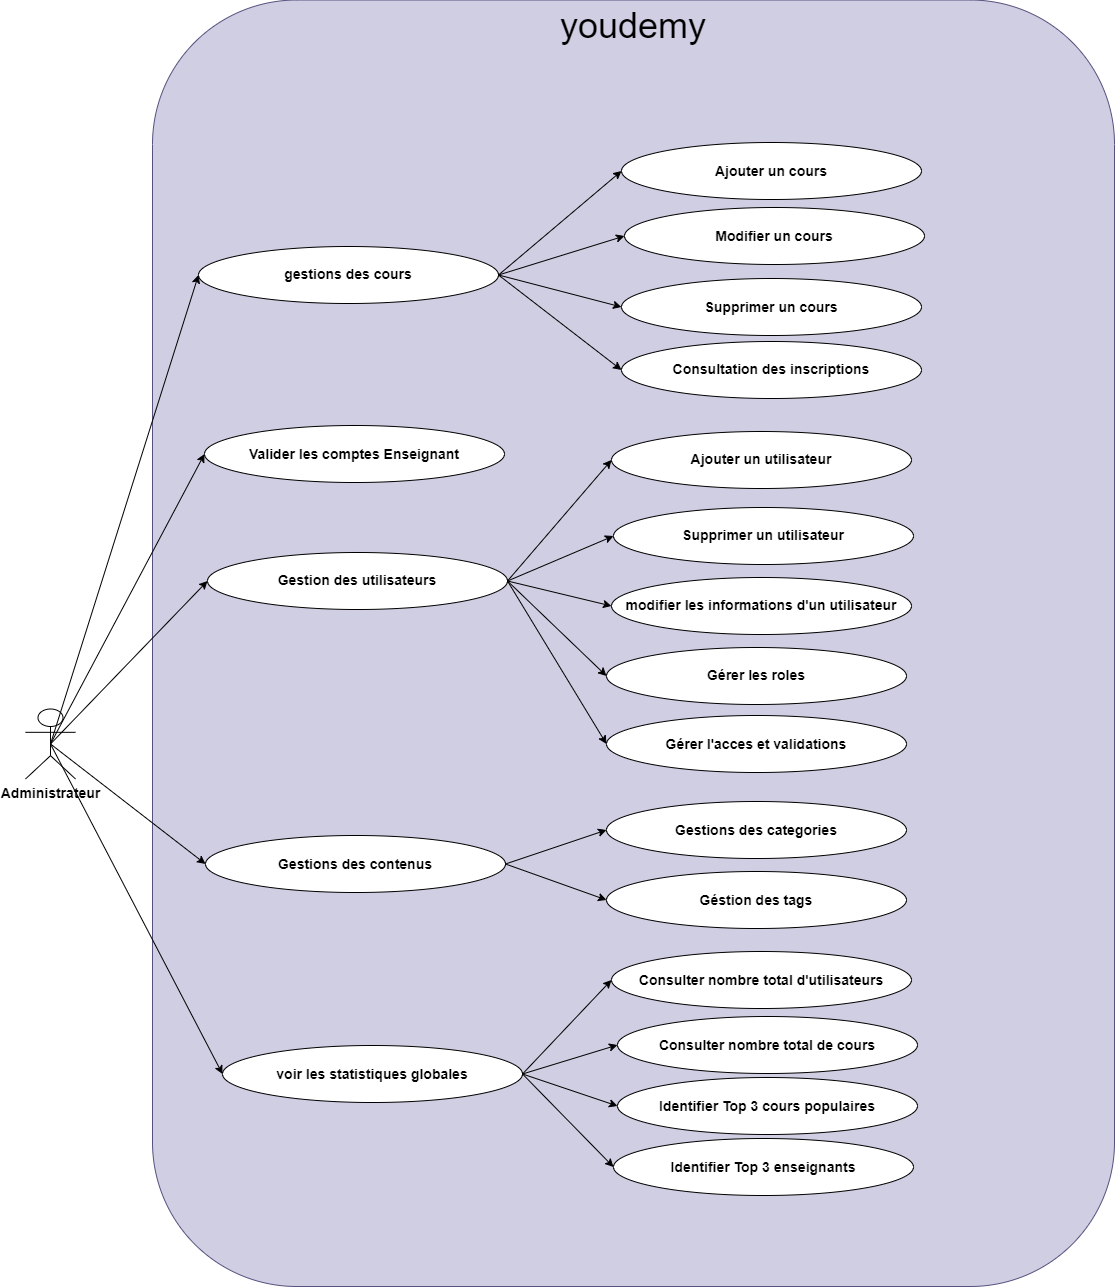

The diagram above was exported from draw.io. Its source (the exported page's mxGraphModel, read from the mxfile embedded in the PNG):
<mxGraphModel dx="721" dy="-1276" grid="1" gridSize="10" guides="1" tooltips="1" connect="1" arrows="1" fold="1" page="1" pageScale="1" pageWidth="850" pageHeight="1100" background="#ffffff" math="0" shadow="0">
  <root>
    <mxCell id="0" />
    <mxCell id="1" parent="0" />
    <mxCell id="MiUrVhkLQdeO10eOz9Dt-1" value="&lt;span style=&quot;box-sizing: border-box; border: 0px solid; --tw-border-spacing-x: 0; --tw-border-spacing-y: 0; --tw-translate-x: 0; --tw-translate-y: 0; --tw-rotate: 0; --tw-skew-x: 0; --tw-skew-y: 0; --tw-scale-x: 1; --tw-scale-y: 1; --tw-pan-x: ; --tw-pan-y: ; --tw-pinch-zoom: ; --tw-scroll-snap-strictness: proximity; --tw-gradient-from-position: ; --tw-gradient-via-position: ; --tw-gradient-to-position: ; --tw-ordinal: ; --tw-slashed-zero: ; --tw-numeric-figure: ; --tw-numeric-spacing: ; --tw-numeric-fraction: ; --tw-ring-inset: ; --tw-ring-offset-width: 0px; --tw-ring-offset-color: #fff; --tw-ring-color: rgba(59,130,246,.5); --tw-ring-offset-shadow: 0 0 #0000; --tw-ring-shadow: 0 0 #0000; --tw-shadow: 0 0 #0000; --tw-shadow-colored: 0 0 #0000; --tw-blur: ; --tw-brightness: ; --tw-contrast: ; --tw-grayscale: ; --tw-hue-rotate: ; --tw-invert: ; --tw-saturate: ; --tw-sepia: ; --tw-drop-shadow: ; --tw-backdrop-blur: ; --tw-backdrop-brightness: ; --tw-backdrop-contrast: ; --tw-backdrop-grayscale: ; --tw-backdrop-hue-rotate: ; --tw-backdrop-invert: ; --tw-backdrop-opacity: ; --tw-backdrop-saturate: ; --tw-backdrop-sepia: ; --tw-contain-size: ; --tw-contain-layout: ; --tw-contain-paint: ; --tw-contain-style: ; font-weight: bolder; font-family: &amp;quot;Nunito Sans&amp;quot;, sans-serif; font-size: 14px; text-align: start; white-space: pre-wrap;&quot;&gt;Administrateur&lt;/span&gt;" style="shape=umlActor;verticalLabelPosition=bottom;verticalAlign=top;html=1;outlineConnect=0;" vertex="1" parent="1">
      <mxGeometry x="1243" y="3542.5" width="50" height="70" as="geometry" />
    </mxCell>
    <mxCell id="MiUrVhkLQdeO10eOz9Dt-2" value="" style="rounded=1;whiteSpace=wrap;html=1;fillColor=#d0cee2;strokeColor=#56517e;" vertex="1" parent="1">
      <mxGeometry x="1370" y="2833.5" width="962" height="1286.5" as="geometry" />
    </mxCell>
    <mxCell id="MiUrVhkLQdeO10eOz9Dt-3" value="&lt;span style=&quot;font-size: 36px;&quot;&gt;youdemy&lt;/span&gt;" style="text;html=1;align=center;verticalAlign=middle;whiteSpace=wrap;rounded=0;" vertex="1" parent="1">
      <mxGeometry x="1760" y="2833.5" width="182" height="51" as="geometry" />
    </mxCell>
    <mxCell id="MiUrVhkLQdeO10eOz9Dt-4" value="&lt;b&gt;&lt;font style=&quot;font-size: 14px;&quot;&gt;Valider les comptes&amp;nbsp;&lt;span style=&quot;box-sizing: border-box; border: 0px solid; --tw-border-spacing-x: 0; --tw-border-spacing-y: 0; --tw-translate-x: 0; --tw-translate-y: 0; --tw-rotate: 0; --tw-skew-x: 0; --tw-skew-y: 0; --tw-scale-x: 1; --tw-scale-y: 1; --tw-pan-x: ; --tw-pan-y: ; --tw-pinch-zoom: ; --tw-scroll-snap-strictness: proximity; --tw-gradient-from-position: ; --tw-gradient-via-position: ; --tw-gradient-to-position: ; --tw-ordinal: ; --tw-slashed-zero: ; --tw-numeric-figure: ; --tw-numeric-spacing: ; --tw-numeric-fraction: ; --tw-ring-inset: ; --tw-ring-offset-width: 0px; --tw-ring-offset-color: #fff; --tw-ring-color: rgba(59,130,246,.5); --tw-ring-offset-shadow: 0 0 #0000; --tw-ring-shadow: 0 0 #0000; --tw-shadow: 0 0 #0000; --tw-shadow-colored: 0 0 #0000; --tw-blur: ; --tw-brightness: ; --tw-contrast: ; --tw-grayscale: ; --tw-hue-rotate: ; --tw-invert: ; --tw-saturate: ; --tw-sepia: ; --tw-drop-shadow: ; --tw-backdrop-blur: ; --tw-backdrop-brightness: ; --tw-backdrop-contrast: ; --tw-backdrop-grayscale: ; --tw-backdrop-hue-rotate: ; --tw-backdrop-invert: ; --tw-backdrop-opacity: ; --tw-backdrop-saturate: ; --tw-backdrop-sepia: ; --tw-contain-size: ; --tw-contain-layout: ; --tw-contain-paint: ; --tw-contain-style: ; font-family: &amp;quot;Nunito Sans&amp;quot;, sans-serif; text-align: start; white-space-collapse: preserve;&quot;&gt;Enseignant&lt;/span&gt;&lt;/font&gt;&lt;/b&gt;" style="ellipse;whiteSpace=wrap;html=1;" vertex="1" parent="1">
      <mxGeometry x="1422" y="3259" width="300" height="57" as="geometry" />
    </mxCell>
    <mxCell id="MiUrVhkLQdeO10eOz9Dt-5" value="&lt;b&gt;&lt;font style=&quot;font-size: 14px;&quot;&gt;Gestion des utilisateurs&lt;/font&gt;&lt;/b&gt;" style="ellipse;whiteSpace=wrap;html=1;" vertex="1" parent="1">
      <mxGeometry x="1425" y="3386" width="300" height="57" as="geometry" />
    </mxCell>
    <mxCell id="MiUrVhkLQdeO10eOz9Dt-6" value="&lt;b&gt;&lt;font style=&quot;font-size: 14px;&quot;&gt;gestions des cours&lt;/font&gt;&lt;/b&gt;" style="ellipse;whiteSpace=wrap;html=1;" vertex="1" parent="1">
      <mxGeometry x="1416" y="3080" width="300" height="57" as="geometry" />
    </mxCell>
    <mxCell id="MiUrVhkLQdeO10eOz9Dt-7" value="&lt;b&gt;&lt;font style=&quot;font-size: 14px;&quot;&gt;Gestions des contenus&lt;/font&gt;&lt;/b&gt;" style="ellipse;whiteSpace=wrap;html=1;" vertex="1" parent="1">
      <mxGeometry x="1423" y="3669" width="300" height="57" as="geometry" />
    </mxCell>
    <mxCell id="MiUrVhkLQdeO10eOz9Dt-8" value="&lt;b&gt;&lt;font style=&quot;font-size: 14px;&quot;&gt;voir les statistiques globales&lt;/font&gt;&lt;/b&gt;" style="ellipse;whiteSpace=wrap;html=1;" vertex="1" parent="1">
      <mxGeometry x="1440" y="3879" width="300" height="57" as="geometry" />
    </mxCell>
    <mxCell id="MiUrVhkLQdeO10eOz9Dt-9" value="" style="endArrow=classic;html=1;rounded=0;exitX=0.5;exitY=0.5;exitDx=0;exitDy=0;exitPerimeter=0;entryX=0;entryY=0.5;entryDx=0;entryDy=0;" edge="1" parent="1" source="MiUrVhkLQdeO10eOz9Dt-1" target="MiUrVhkLQdeO10eOz9Dt-4">
      <mxGeometry width="50" height="50" relative="1" as="geometry">
        <mxPoint x="1324" y="3284" as="sourcePoint" />
        <mxPoint x="1374" y="3234" as="targetPoint" />
      </mxGeometry>
    </mxCell>
    <mxCell id="MiUrVhkLQdeO10eOz9Dt-10" value="" style="endArrow=classic;html=1;rounded=0;exitX=0.5;exitY=0.5;exitDx=0;exitDy=0;exitPerimeter=0;entryX=0;entryY=0.5;entryDx=0;entryDy=0;" edge="1" parent="1" source="MiUrVhkLQdeO10eOz9Dt-1" target="MiUrVhkLQdeO10eOz9Dt-5">
      <mxGeometry width="50" height="50" relative="1" as="geometry">
        <mxPoint x="1348" y="3343" as="sourcePoint" />
        <mxPoint x="1398" y="3293" as="targetPoint" />
      </mxGeometry>
    </mxCell>
    <mxCell id="MiUrVhkLQdeO10eOz9Dt-11" value="" style="endArrow=classic;html=1;rounded=0;exitX=0.5;exitY=0.5;exitDx=0;exitDy=0;exitPerimeter=0;entryX=0;entryY=0.5;entryDx=0;entryDy=0;" edge="1" parent="1" source="MiUrVhkLQdeO10eOz9Dt-1" target="MiUrVhkLQdeO10eOz9Dt-7">
      <mxGeometry width="50" height="50" relative="1" as="geometry">
        <mxPoint x="1275" y="3305" as="sourcePoint" />
        <mxPoint x="1476" y="3274" as="targetPoint" />
      </mxGeometry>
    </mxCell>
    <mxCell id="MiUrVhkLQdeO10eOz9Dt-12" value="" style="endArrow=classic;html=1;rounded=0;exitX=0.5;exitY=0.5;exitDx=0;exitDy=0;exitPerimeter=0;entryX=0;entryY=0.5;entryDx=0;entryDy=0;" edge="1" parent="1" source="MiUrVhkLQdeO10eOz9Dt-1" target="MiUrVhkLQdeO10eOz9Dt-8">
      <mxGeometry width="50" height="50" relative="1" as="geometry">
        <mxPoint x="1285" y="3315" as="sourcePoint" />
        <mxPoint x="1486" y="3284" as="targetPoint" />
      </mxGeometry>
    </mxCell>
    <mxCell id="MiUrVhkLQdeO10eOz9Dt-13" value="&lt;b&gt;&lt;font style=&quot;font-size: 14px;&quot;&gt;Ajouter un utilisateur&lt;/font&gt;&lt;/b&gt;" style="ellipse;whiteSpace=wrap;html=1;" vertex="1" parent="1">
      <mxGeometry x="1829" y="3265" width="300" height="57" as="geometry" />
    </mxCell>
    <mxCell id="MiUrVhkLQdeO10eOz9Dt-14" value="&lt;b&gt;&lt;font style=&quot;font-size: 14px;&quot;&gt;Supprimer un utilisateur&lt;/font&gt;&lt;/b&gt;" style="ellipse;whiteSpace=wrap;html=1;" vertex="1" parent="1">
      <mxGeometry x="1831" y="3341" width="300" height="57" as="geometry" />
    </mxCell>
    <mxCell id="MiUrVhkLQdeO10eOz9Dt-15" value="&lt;span style=&quot;font-size: 14px;&quot;&gt;&lt;b&gt;modifier les informations d'un utilisateur&lt;/b&gt;&lt;/span&gt;" style="ellipse;whiteSpace=wrap;html=1;" vertex="1" parent="1">
      <mxGeometry x="1829" y="3411" width="300" height="57" as="geometry" />
    </mxCell>
    <mxCell id="MiUrVhkLQdeO10eOz9Dt-16" value="&lt;span style=&quot;font-size: 14px;&quot;&gt;&lt;b&gt;Consulter nombre total d'utilisateurs&lt;/b&gt;&lt;/span&gt;" style="ellipse;whiteSpace=wrap;html=1;" vertex="1" parent="1">
      <mxGeometry x="1829" y="3785" width="300" height="57" as="geometry" />
    </mxCell>
    <mxCell id="MiUrVhkLQdeO10eOz9Dt-17" value="&lt;span style=&quot;font-size: 14px;&quot;&gt;&lt;b&gt;Consulter nombre total de cours&lt;/b&gt;&lt;/span&gt;" style="ellipse;whiteSpace=wrap;html=1;" vertex="1" parent="1">
      <mxGeometry x="1835" y="3850" width="300" height="57" as="geometry" />
    </mxCell>
    <mxCell id="MiUrVhkLQdeO10eOz9Dt-18" value="&lt;span style=&quot;font-size: 14px;&quot;&gt;&lt;b&gt;Identifier Top 3 cours populaires&lt;/b&gt;&lt;/span&gt;" style="ellipse;whiteSpace=wrap;html=1;" vertex="1" parent="1">
      <mxGeometry x="1835" y="3911" width="300" height="57" as="geometry" />
    </mxCell>
    <mxCell id="MiUrVhkLQdeO10eOz9Dt-19" value="&lt;span style=&quot;font-size: 14px;&quot;&gt;&lt;b&gt;Identifier Top 3 enseignants&lt;/b&gt;&lt;/span&gt;" style="ellipse;whiteSpace=wrap;html=1;" vertex="1" parent="1">
      <mxGeometry x="1831" y="3972" width="300" height="57" as="geometry" />
    </mxCell>
    <mxCell id="MiUrVhkLQdeO10eOz9Dt-20" value="" style="endArrow=classic;html=1;rounded=0;exitX=1;exitY=0.5;exitDx=0;exitDy=0;entryX=0;entryY=0.5;entryDx=0;entryDy=0;" edge="1" parent="1" source="MiUrVhkLQdeO10eOz9Dt-8" target="MiUrVhkLQdeO10eOz9Dt-16">
      <mxGeometry width="50" height="50" relative="1" as="geometry">
        <mxPoint x="1866" y="3777" as="sourcePoint" />
        <mxPoint x="1916" y="3727" as="targetPoint" />
      </mxGeometry>
    </mxCell>
    <mxCell id="MiUrVhkLQdeO10eOz9Dt-21" value="" style="endArrow=classic;html=1;rounded=0;exitX=1;exitY=0.5;exitDx=0;exitDy=0;entryX=0;entryY=0.5;entryDx=0;entryDy=0;" edge="1" parent="1" source="MiUrVhkLQdeO10eOz9Dt-8" target="MiUrVhkLQdeO10eOz9Dt-17">
      <mxGeometry width="50" height="50" relative="1" as="geometry">
        <mxPoint x="1760" y="3884" as="sourcePoint" />
        <mxPoint x="1830" y="3776" as="targetPoint" />
      </mxGeometry>
    </mxCell>
    <mxCell id="MiUrVhkLQdeO10eOz9Dt-22" value="" style="endArrow=classic;html=1;rounded=0;exitX=1;exitY=0.5;exitDx=0;exitDy=0;entryX=0;entryY=0.5;entryDx=0;entryDy=0;" edge="1" parent="1" source="MiUrVhkLQdeO10eOz9Dt-8" target="MiUrVhkLQdeO10eOz9Dt-18">
      <mxGeometry width="50" height="50" relative="1" as="geometry">
        <mxPoint x="1770" y="3894" as="sourcePoint" />
        <mxPoint x="1840" y="3786" as="targetPoint" />
      </mxGeometry>
    </mxCell>
    <mxCell id="MiUrVhkLQdeO10eOz9Dt-23" value="" style="endArrow=classic;html=1;rounded=0;exitX=1;exitY=0.5;exitDx=0;exitDy=0;entryX=0;entryY=0.5;entryDx=0;entryDy=0;" edge="1" parent="1" source="MiUrVhkLQdeO10eOz9Dt-8" target="MiUrVhkLQdeO10eOz9Dt-19">
      <mxGeometry width="50" height="50" relative="1" as="geometry">
        <mxPoint x="1780" y="3904" as="sourcePoint" />
        <mxPoint x="1850" y="3796" as="targetPoint" />
      </mxGeometry>
    </mxCell>
    <mxCell id="MiUrVhkLQdeO10eOz9Dt-24" value="&lt;span style=&quot;font-size: 14px;&quot;&gt;&lt;b&gt;Gérer les roles&lt;/b&gt;&lt;/span&gt;" style="ellipse;whiteSpace=wrap;html=1;" vertex="1" parent="1">
      <mxGeometry x="1824" y="3481" width="300" height="57" as="geometry" />
    </mxCell>
    <mxCell id="MiUrVhkLQdeO10eOz9Dt-25" value="&lt;span style=&quot;font-size: 14px;&quot;&gt;&lt;b&gt;Gérer l'acces et validations&lt;/b&gt;&lt;/span&gt;" style="ellipse;whiteSpace=wrap;html=1;" vertex="1" parent="1">
      <mxGeometry x="1824" y="3549" width="300" height="57" as="geometry" />
    </mxCell>
    <mxCell id="MiUrVhkLQdeO10eOz9Dt-26" value="" style="endArrow=classic;html=1;rounded=0;exitX=1;exitY=0.5;exitDx=0;exitDy=0;entryX=0;entryY=0.5;entryDx=0;entryDy=0;" edge="1" parent="1" source="MiUrVhkLQdeO10eOz9Dt-5" target="MiUrVhkLQdeO10eOz9Dt-13">
      <mxGeometry width="50" height="50" relative="1" as="geometry">
        <mxPoint x="1938" y="3548" as="sourcePoint" />
        <mxPoint x="1988" y="3498" as="targetPoint" />
      </mxGeometry>
    </mxCell>
    <mxCell id="MiUrVhkLQdeO10eOz9Dt-27" value="&lt;span style=&quot;font-size: 14px;&quot;&gt;&lt;b&gt;Gestions des categories&lt;/b&gt;&lt;/span&gt;" style="ellipse;whiteSpace=wrap;html=1;" vertex="1" parent="1">
      <mxGeometry x="1824" y="3635" width="300" height="57" as="geometry" />
    </mxCell>
    <mxCell id="MiUrVhkLQdeO10eOz9Dt-28" value="&lt;span style=&quot;font-size: 14px;&quot;&gt;&lt;b&gt;Géstion des tags&lt;/b&gt;&lt;/span&gt;" style="ellipse;whiteSpace=wrap;html=1;" vertex="1" parent="1">
      <mxGeometry x="1824" y="3705" width="300" height="57" as="geometry" />
    </mxCell>
    <mxCell id="MiUrVhkLQdeO10eOz9Dt-29" value="" style="endArrow=classic;html=1;rounded=0;exitX=1;exitY=0.5;exitDx=0;exitDy=0;entryX=0;entryY=0.5;entryDx=0;entryDy=0;" edge="1" parent="1" source="MiUrVhkLQdeO10eOz9Dt-5" target="MiUrVhkLQdeO10eOz9Dt-15">
      <mxGeometry width="50" height="50" relative="1" as="geometry">
        <mxPoint x="1773" y="3385" as="sourcePoint" />
        <mxPoint x="1845" y="3255" as="targetPoint" />
      </mxGeometry>
    </mxCell>
    <mxCell id="MiUrVhkLQdeO10eOz9Dt-30" value="" style="endArrow=classic;html=1;rounded=0;exitX=1;exitY=0.5;exitDx=0;exitDy=0;entryX=0;entryY=0.5;entryDx=0;entryDy=0;" edge="1" parent="1" source="MiUrVhkLQdeO10eOz9Dt-5" target="MiUrVhkLQdeO10eOz9Dt-24">
      <mxGeometry width="50" height="50" relative="1" as="geometry">
        <mxPoint x="1783" y="3395" as="sourcePoint" />
        <mxPoint x="1855" y="3265" as="targetPoint" />
      </mxGeometry>
    </mxCell>
    <mxCell id="MiUrVhkLQdeO10eOz9Dt-31" value="" style="endArrow=classic;html=1;rounded=0;exitX=1;exitY=0.5;exitDx=0;exitDy=0;entryX=0;entryY=0.5;entryDx=0;entryDy=0;" edge="1" parent="1" source="MiUrVhkLQdeO10eOz9Dt-5" target="MiUrVhkLQdeO10eOz9Dt-25">
      <mxGeometry width="50" height="50" relative="1" as="geometry">
        <mxPoint x="1793" y="3405" as="sourcePoint" />
        <mxPoint x="1865" y="3275" as="targetPoint" />
      </mxGeometry>
    </mxCell>
    <mxCell id="MiUrVhkLQdeO10eOz9Dt-32" value="" style="endArrow=classic;html=1;rounded=0;exitX=1;exitY=0.5;exitDx=0;exitDy=0;entryX=0;entryY=0.5;entryDx=0;entryDy=0;" edge="1" parent="1" source="MiUrVhkLQdeO10eOz9Dt-5" target="MiUrVhkLQdeO10eOz9Dt-14">
      <mxGeometry width="50" height="50" relative="1" as="geometry">
        <mxPoint x="1803" y="3415" as="sourcePoint" />
        <mxPoint x="1875" y="3285" as="targetPoint" />
      </mxGeometry>
    </mxCell>
    <mxCell id="MiUrVhkLQdeO10eOz9Dt-33" value="" style="endArrow=classic;html=1;rounded=0;exitX=1;exitY=0.5;exitDx=0;exitDy=0;entryX=0;entryY=0.5;entryDx=0;entryDy=0;" edge="1" parent="1" source="MiUrVhkLQdeO10eOz9Dt-7" target="MiUrVhkLQdeO10eOz9Dt-27">
      <mxGeometry width="50" height="50" relative="1" as="geometry">
        <mxPoint x="1745" y="3696" as="sourcePoint" />
        <mxPoint x="1771" y="3649" as="targetPoint" />
      </mxGeometry>
    </mxCell>
    <mxCell id="MiUrVhkLQdeO10eOz9Dt-34" value="" style="endArrow=classic;html=1;rounded=0;exitX=1;exitY=0.5;exitDx=0;exitDy=0;entryX=0;entryY=0.5;entryDx=0;entryDy=0;" edge="1" parent="1" source="MiUrVhkLQdeO10eOz9Dt-7" target="MiUrVhkLQdeO10eOz9Dt-28">
      <mxGeometry width="50" height="50" relative="1" as="geometry">
        <mxPoint x="1796" y="3497" as="sourcePoint" />
        <mxPoint x="1868" y="3367" as="targetPoint" />
      </mxGeometry>
    </mxCell>
    <mxCell id="MiUrVhkLQdeO10eOz9Dt-35" value="&lt;b&gt;&lt;font style=&quot;font-size: 14px;&quot;&gt;Ajouter un cours&lt;/font&gt;&lt;/b&gt;" style="ellipse;whiteSpace=wrap;html=1;" vertex="1" parent="1">
      <mxGeometry x="1839" y="2976" width="300" height="57" as="geometry" />
    </mxCell>
    <mxCell id="MiUrVhkLQdeO10eOz9Dt-36" value="&lt;span style=&quot;font-size: 14px;&quot;&gt;&lt;b&gt;Modifier un cours&lt;/b&gt;&lt;/span&gt;" style="ellipse;whiteSpace=wrap;html=1;" vertex="1" parent="1">
      <mxGeometry x="1842" y="3041" width="300" height="57" as="geometry" />
    </mxCell>
    <mxCell id="MiUrVhkLQdeO10eOz9Dt-37" value="" style="endArrow=classic;html=1;rounded=0;exitX=1;exitY=0.5;exitDx=0;exitDy=0;entryX=0;entryY=0.5;entryDx=0;entryDy=0;" edge="1" parent="1" source="MiUrVhkLQdeO10eOz9Dt-6" target="MiUrVhkLQdeO10eOz9Dt-35">
      <mxGeometry width="50" height="50" relative="1" as="geometry">
        <mxPoint x="1628" y="3175" as="sourcePoint" />
        <mxPoint x="1678" y="3125" as="targetPoint" />
      </mxGeometry>
    </mxCell>
    <mxCell id="MiUrVhkLQdeO10eOz9Dt-38" value="" style="endArrow=classic;html=1;rounded=0;exitX=1;exitY=0.5;exitDx=0;exitDy=0;entryX=0;entryY=0.5;entryDx=0;entryDy=0;" edge="1" parent="1" source="MiUrVhkLQdeO10eOz9Dt-6" target="MiUrVhkLQdeO10eOz9Dt-36">
      <mxGeometry width="50" height="50" relative="1" as="geometry">
        <mxPoint x="1732" y="3166" as="sourcePoint" />
        <mxPoint x="1845" y="3138" as="targetPoint" />
      </mxGeometry>
    </mxCell>
    <mxCell id="MiUrVhkLQdeO10eOz9Dt-39" value="&lt;span style=&quot;font-size: 14px;&quot;&gt;&lt;b&gt;Supprimer un cours&lt;/b&gt;&lt;/span&gt;" style="ellipse;whiteSpace=wrap;html=1;" vertex="1" parent="1">
      <mxGeometry x="1839" y="3112" width="300" height="57" as="geometry" />
    </mxCell>
    <mxCell id="MiUrVhkLQdeO10eOz9Dt-40" value="" style="endArrow=classic;html=1;rounded=0;entryX=0;entryY=0.5;entryDx=0;entryDy=0;exitX=1;exitY=0.5;exitDx=0;exitDy=0;" edge="1" parent="1" source="MiUrVhkLQdeO10eOz9Dt-6" target="MiUrVhkLQdeO10eOz9Dt-39">
      <mxGeometry width="50" height="50" relative="1" as="geometry">
        <mxPoint x="1720" y="3157" as="sourcePoint" />
        <mxPoint x="1852" y="3163" as="targetPoint" />
      </mxGeometry>
    </mxCell>
    <mxCell id="MiUrVhkLQdeO10eOz9Dt-41" value="&lt;span style=&quot;font-size: 14px;&quot;&gt;&lt;b&gt;Consultation des inscriptions&lt;/b&gt;&lt;/span&gt;" style="ellipse;whiteSpace=wrap;html=1;" vertex="1" parent="1">
      <mxGeometry x="1839" y="3175" width="300" height="57" as="geometry" />
    </mxCell>
    <mxCell id="MiUrVhkLQdeO10eOz9Dt-42" value="" style="endArrow=classic;html=1;rounded=0;entryX=0;entryY=0.5;entryDx=0;entryDy=0;exitX=1;exitY=0.5;exitDx=0;exitDy=0;" edge="1" parent="1" source="MiUrVhkLQdeO10eOz9Dt-6" target="MiUrVhkLQdeO10eOz9Dt-41">
      <mxGeometry width="50" height="50" relative="1" as="geometry">
        <mxPoint x="1732" y="3166" as="sourcePoint" />
        <mxPoint x="1849" y="3234" as="targetPoint" />
      </mxGeometry>
    </mxCell>
    <mxCell id="MiUrVhkLQdeO10eOz9Dt-43" value="" style="endArrow=classic;html=1;rounded=0;exitX=0.5;exitY=0.5;exitDx=0;exitDy=0;exitPerimeter=0;entryX=0;entryY=0.5;entryDx=0;entryDy=0;" edge="1" parent="1" source="MiUrVhkLQdeO10eOz9Dt-1" target="MiUrVhkLQdeO10eOz9Dt-6">
      <mxGeometry width="50" height="50" relative="1" as="geometry">
        <mxPoint x="1278" y="3588" as="sourcePoint" />
        <mxPoint x="1432" y="3298" as="targetPoint" />
      </mxGeometry>
    </mxCell>
  </root>
</mxGraphModel>